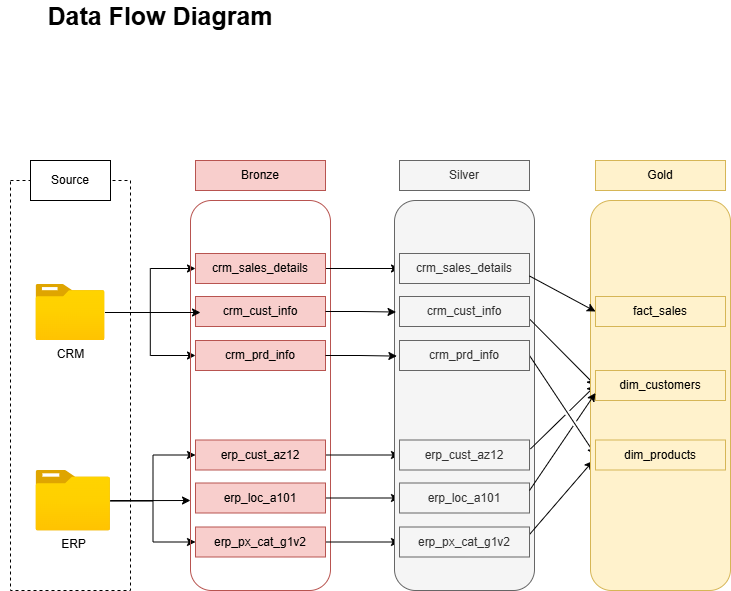

The diagram above was exported from draw.io. Its source (the exported page's mxGraphModel, read from the mxfile embedded in the PNG):
<mxGraphModel dx="1042" dy="660" grid="1" gridSize="10" guides="1" tooltips="1" connect="1" arrows="1" fold="1" page="1" pageScale="1" pageWidth="827" pageHeight="1169" math="0" shadow="0">
  <root>
    <mxCell id="0" />
    <mxCell id="1" parent="0" />
    <mxCell id="cykeBJ8enDc7VxUEoL7s-1" parent="1" style="rounded=0;whiteSpace=wrap;html=1;fillColor=none;strokeColor=default;dashed=1;" value="" vertex="1">
      <mxGeometry height="410" width="120" x="30" y="190" as="geometry" />
    </mxCell>
    <mxCell id="cykeBJ8enDc7VxUEoL7s-2" parent="1" style="text;html=1;whiteSpace=wrap;strokeColor=default;fillColor=default;align=center;verticalAlign=middle;rounded=0;gradientColor=none;" value="Source" vertex="1">
      <mxGeometry height="40" width="80" x="50" y="170" as="geometry" />
    </mxCell>
    <mxCell id="cykeBJ8enDc7VxUEoL7s-3" edge="1" parent="1" source="cykeBJ8enDc7VxUEoL7s-5" style="edgeStyle=orthogonalEdgeStyle;rounded=0;orthogonalLoop=1;jettySize=auto;html=1;entryX=0;entryY=0.5;entryDx=0;entryDy=0;" target="cykeBJ8enDc7VxUEoL7s-11">
      <mxGeometry relative="1" as="geometry" />
    </mxCell>
    <mxCell id="cykeBJ8enDc7VxUEoL7s-4" edge="1" parent="1" source="cykeBJ8enDc7VxUEoL7s-5" style="edgeStyle=orthogonalEdgeStyle;rounded=0;orthogonalLoop=1;jettySize=auto;html=1;entryX=0;entryY=0.5;entryDx=0;entryDy=0;" target="cykeBJ8enDc7VxUEoL7s-13">
      <mxGeometry relative="1" as="geometry" />
    </mxCell>
    <mxCell id="cykeBJ8enDc7VxUEoL7s-5" parent="1" style="image;aspect=fixed;html=1;points=[];align=center;fontSize=12;image=img/lib/azure2/general/Folder_Blank.svg;" value="CRM&lt;br&gt;&lt;div&gt;&lt;br&gt;&lt;/div&gt;" vertex="1">
      <mxGeometry height="56.00000000000001" width="69" x="55.5" y="294" as="geometry" />
    </mxCell>
    <mxCell id="cykeBJ8enDc7VxUEoL7s-6" edge="1" parent="1" source="cykeBJ8enDc7VxUEoL7s-8" style="edgeStyle=orthogonalEdgeStyle;rounded=0;orthogonalLoop=1;jettySize=auto;html=1;entryX=0;entryY=0.5;entryDx=0;entryDy=0;" target="cykeBJ8enDc7VxUEoL7s-15">
      <mxGeometry relative="1" as="geometry" />
    </mxCell>
    <mxCell id="cykeBJ8enDc7VxUEoL7s-7" edge="1" parent="1" source="cykeBJ8enDc7VxUEoL7s-8" style="edgeStyle=orthogonalEdgeStyle;rounded=0;orthogonalLoop=1;jettySize=auto;html=1;entryX=0;entryY=0.5;entryDx=0;entryDy=0;" target="cykeBJ8enDc7VxUEoL7s-17">
      <mxGeometry relative="1" as="geometry" />
    </mxCell>
    <mxCell id="cykeBJ8enDc7VxUEoL7s-8" parent="1" style="image;aspect=fixed;html=1;points=[];align=center;fontSize=12;image=img/lib/azure2/general/Folder_Blank.svg;" value="ERP" vertex="1">
      <mxGeometry height="60.46" width="74.5" x="55.5" y="480" as="geometry" />
    </mxCell>
    <mxCell id="cykeBJ8enDc7VxUEoL7s-9" parent="1" style="rounded=1;whiteSpace=wrap;html=1;fillColor=none;strokeColor=#b85450;" value="" vertex="1">
      <mxGeometry height="390" width="140" x="210" y="210" as="geometry" />
    </mxCell>
    <mxCell id="cykeBJ8enDc7VxUEoL7s-10" parent="1" style="text;html=1;whiteSpace=wrap;strokeColor=#b85450;fillColor=#f8cecc;align=center;verticalAlign=middle;rounded=0;" value="Bronze" vertex="1">
      <mxGeometry height="30" width="130" x="215" y="170" as="geometry" />
    </mxCell>
    <mxCell id="Fwwykp1uh4VAja5Ntp4E-9" edge="1" parent="1" source="cykeBJ8enDc7VxUEoL7s-11" style="edgeStyle=orthogonalEdgeStyle;rounded=0;orthogonalLoop=1;jettySize=auto;html=1;entryX=0;entryY=0.5;entryDx=0;entryDy=0;" target="Fwwykp1uh4VAja5Ntp4E-3">
      <mxGeometry relative="1" as="geometry" />
    </mxCell>
    <mxCell id="cykeBJ8enDc7VxUEoL7s-11" parent="1" style="text;html=1;whiteSpace=wrap;strokeColor=#b85450;fillColor=#f8cecc;align=center;verticalAlign=middle;rounded=0;" value="crm_sales_details" vertex="1">
      <mxGeometry height="30" width="130" x="215" y="263" as="geometry" />
    </mxCell>
    <mxCell id="cykeBJ8enDc7VxUEoL7s-12" parent="1" style="text;html=1;whiteSpace=wrap;strokeColor=#b85450;fillColor=#f8cecc;align=center;verticalAlign=middle;rounded=0;" value="crm_cust_info" vertex="1">
      <mxGeometry height="30" width="130" x="215" y="306" as="geometry" />
    </mxCell>
    <mxCell id="cykeBJ8enDc7VxUEoL7s-13" parent="1" style="text;html=1;whiteSpace=wrap;strokeColor=#b85450;fillColor=#f8cecc;align=center;verticalAlign=middle;rounded=0;" value="crm_prd_info" vertex="1">
      <mxGeometry height="30" width="130" x="215" y="350" as="geometry" />
    </mxCell>
    <mxCell id="cykeBJ8enDc7VxUEoL7s-14" edge="1" parent="1" source="cykeBJ8enDc7VxUEoL7s-5" style="edgeStyle=orthogonalEdgeStyle;rounded=0;orthogonalLoop=1;jettySize=auto;html=1;">
      <mxGeometry relative="1" as="geometry">
        <mxPoint x="220" y="322" as="targetPoint" />
      </mxGeometry>
    </mxCell>
    <mxCell id="Fwwykp1uh4VAja5Ntp4E-18" edge="1" parent="1" source="cykeBJ8enDc7VxUEoL7s-15" style="edgeStyle=orthogonalEdgeStyle;rounded=0;orthogonalLoop=1;jettySize=auto;html=1;entryX=0;entryY=0.5;entryDx=0;entryDy=0;" target="Fwwykp1uh4VAja5Ntp4E-6">
      <mxGeometry relative="1" as="geometry" />
    </mxCell>
    <mxCell id="cykeBJ8enDc7VxUEoL7s-15" parent="1" style="text;html=1;whiteSpace=wrap;strokeColor=#b85450;fillColor=#f8cecc;align=center;verticalAlign=middle;rounded=0;" value="erp_cust_az12" vertex="1">
      <mxGeometry height="30" width="130" x="215" y="449.5" as="geometry" />
    </mxCell>
    <mxCell id="Fwwykp1uh4VAja5Ntp4E-21" edge="1" parent="1" source="cykeBJ8enDc7VxUEoL7s-16" style="edgeStyle=orthogonalEdgeStyle;rounded=0;orthogonalLoop=1;jettySize=auto;html=1;" target="Fwwykp1uh4VAja5Ntp4E-7">
      <mxGeometry relative="1" as="geometry" />
    </mxCell>
    <mxCell id="cykeBJ8enDc7VxUEoL7s-16" parent="1" style="text;html=1;whiteSpace=wrap;strokeColor=#b85450;fillColor=#f8cecc;align=center;verticalAlign=middle;rounded=0;" value="erp_loc_a101" vertex="1">
      <mxGeometry height="30" width="130" x="215" y="492.5" as="geometry" />
    </mxCell>
    <mxCell id="Fwwykp1uh4VAja5Ntp4E-19" edge="1" parent="1" source="cykeBJ8enDc7VxUEoL7s-17" style="edgeStyle=orthogonalEdgeStyle;rounded=0;orthogonalLoop=1;jettySize=auto;html=1;" target="Fwwykp1uh4VAja5Ntp4E-8">
      <mxGeometry relative="1" as="geometry" />
    </mxCell>
    <mxCell id="cykeBJ8enDc7VxUEoL7s-17" parent="1" style="text;html=1;whiteSpace=wrap;strokeColor=#b85450;fillColor=#f8cecc;align=center;verticalAlign=middle;rounded=0;" value="erp_px_cat_g1v2" vertex="1">
      <mxGeometry height="30" width="130" x="215" y="536.5" as="geometry" />
    </mxCell>
    <mxCell id="cykeBJ8enDc7VxUEoL7s-18" edge="1" parent="1" source="cykeBJ8enDc7VxUEoL7s-8" style="rounded=0;orthogonalLoop=1;jettySize=auto;html=1;">
      <mxGeometry relative="1" as="geometry">
        <mxPoint x="210" y="510" as="targetPoint" />
      </mxGeometry>
    </mxCell>
    <mxCell id="Fwwykp1uh4VAja5Ntp4E-1" parent="1" style="rounded=1;whiteSpace=wrap;html=1;fillColor=#f5f5f5;strokeColor=#666666;fontColor=#333333;" value="" vertex="1">
      <mxGeometry height="390" width="140" x="414" y="210" as="geometry" />
    </mxCell>
    <mxCell id="Fwwykp1uh4VAja5Ntp4E-2" parent="1" style="text;html=1;whiteSpace=wrap;strokeColor=#666666;fillColor=#f5f5f5;align=center;verticalAlign=middle;rounded=0;fontColor=#333333;" value="Silver" vertex="1">
      <mxGeometry height="30" width="130" x="419" y="170" as="geometry" />
    </mxCell>
    <mxCell id="Fwwykp1uh4VAja5Ntp4E-3" parent="1" style="text;html=1;whiteSpace=wrap;strokeColor=#666666;fillColor=#f5f5f5;align=center;verticalAlign=middle;rounded=0;fontColor=#333333;" value="crm_sales_details" vertex="1">
      <mxGeometry height="30" width="130" x="419" y="263" as="geometry" />
    </mxCell>
    <mxCell id="CpCzVWB4Ov2JBkSLO6dE-10" edge="1" parent="1" source="Fwwykp1uh4VAja5Ntp4E-4" style="rounded=0;orthogonalLoop=1;jettySize=auto;html=1;entryX=0;entryY=0.5;entryDx=0;entryDy=0;exitX=1;exitY=0.75;exitDx=0;exitDy=0;jumpStyle=gap;" target="CpCzVWB4Ov2JBkSLO6dE-4">
      <mxGeometry relative="1" as="geometry" />
    </mxCell>
    <mxCell id="Fwwykp1uh4VAja5Ntp4E-4" parent="1" style="text;html=1;whiteSpace=wrap;strokeColor=#666666;fillColor=#f5f5f5;align=center;verticalAlign=middle;rounded=0;fontColor=#333333;" value="crm_cust_info" vertex="1">
      <mxGeometry height="30" width="130" x="419" y="306" as="geometry" />
    </mxCell>
    <mxCell id="CpCzVWB4Ov2JBkSLO6dE-15" edge="1" parent="1" source="Fwwykp1uh4VAja5Ntp4E-5" style="rounded=0;orthogonalLoop=1;jettySize=auto;html=1;entryX=0;entryY=0.5;entryDx=0;entryDy=0;exitX=1;exitY=0.5;exitDx=0;exitDy=0;jumpStyle=gap;" target="CpCzVWB4Ov2JBkSLO6dE-5">
      <mxGeometry relative="1" as="geometry" />
    </mxCell>
    <mxCell id="Fwwykp1uh4VAja5Ntp4E-5" parent="1" style="text;html=1;whiteSpace=wrap;strokeColor=#666666;fillColor=#f5f5f5;align=center;verticalAlign=middle;rounded=0;fontColor=#333333;" value="crm_prd_info" vertex="1">
      <mxGeometry height="30" width="130" x="419" y="350" as="geometry" />
    </mxCell>
    <mxCell id="CpCzVWB4Ov2JBkSLO6dE-12" edge="1" parent="1" source="Fwwykp1uh4VAja5Ntp4E-1" style="rounded=0;orthogonalLoop=1;jettySize=auto;html=1;entryX=0;entryY=0.5;entryDx=0;entryDy=0;exitX=0.971;exitY=0.637;exitDx=0;exitDy=0;exitPerimeter=0;jumpStyle=gap;" target="CpCzVWB4Ov2JBkSLO6dE-4">
      <mxGeometry relative="1" as="geometry" />
    </mxCell>
    <mxCell id="Fwwykp1uh4VAja5Ntp4E-6" parent="1" style="text;html=1;whiteSpace=wrap;strokeColor=#666666;fillColor=#f5f5f5;align=center;verticalAlign=middle;rounded=0;fontColor=#333333;" value="erp_cust_az12" vertex="1">
      <mxGeometry height="30" width="130" x="419" y="449.5" as="geometry" />
    </mxCell>
    <mxCell id="Fwwykp1uh4VAja5Ntp4E-7" parent="1" style="text;html=1;whiteSpace=wrap;strokeColor=#666666;fillColor=#f5f5f5;align=center;verticalAlign=middle;rounded=0;fontColor=#333333;" value="erp_loc_a101" vertex="1">
      <mxGeometry height="30" width="130" x="419" y="492.5" as="geometry" />
    </mxCell>
    <mxCell id="CpCzVWB4Ov2JBkSLO6dE-14" edge="1" parent="1" source="Fwwykp1uh4VAja5Ntp4E-8" style="rounded=0;orthogonalLoop=1;jettySize=auto;html=1;exitX=1;exitY=0.25;exitDx=0;exitDy=0;entryX=0.017;entryY=0.668;entryDx=0;entryDy=0;entryPerimeter=0;jumpStyle=gap;" target="CpCzVWB4Ov2JBkSLO6dE-1">
      <mxGeometry relative="1" as="geometry" />
    </mxCell>
    <mxCell id="Fwwykp1uh4VAja5Ntp4E-8" parent="1" style="text;html=1;whiteSpace=wrap;strokeColor=#666666;fillColor=#f5f5f5;align=center;verticalAlign=middle;rounded=0;fontColor=#333333;" value="erp_px_cat_g1v2" vertex="1">
      <mxGeometry height="30" width="130" x="419" y="536.5" as="geometry" />
    </mxCell>
    <mxCell id="Fwwykp1uh4VAja5Ntp4E-10" edge="1" parent="1" source="cykeBJ8enDc7VxUEoL7s-12" style="edgeStyle=orthogonalEdgeStyle;rounded=0;orthogonalLoop=1;jettySize=auto;html=1;entryX=0.011;entryY=0.286;entryDx=0;entryDy=0;entryPerimeter=0;" target="Fwwykp1uh4VAja5Ntp4E-1">
      <mxGeometry relative="1" as="geometry" />
    </mxCell>
    <mxCell id="Fwwykp1uh4VAja5Ntp4E-13" edge="1" parent="1" source="cykeBJ8enDc7VxUEoL7s-13" style="edgeStyle=orthogonalEdgeStyle;rounded=0;orthogonalLoop=1;jettySize=auto;html=1;entryX=0.017;entryY=0.399;entryDx=0;entryDy=0;entryPerimeter=0;" target="Fwwykp1uh4VAja5Ntp4E-1">
      <mxGeometry relative="1" as="geometry" />
    </mxCell>
    <mxCell id="CpCzVWB4Ov2JBkSLO6dE-1" parent="1" style="rounded=1;whiteSpace=wrap;html=1;fillColor=#fff2cc;strokeColor=#d6b656;" value="" vertex="1">
      <mxGeometry height="390" width="140" x="610" y="210" as="geometry" />
    </mxCell>
    <mxCell id="CpCzVWB4Ov2JBkSLO6dE-2" parent="1" style="text;html=1;whiteSpace=wrap;strokeColor=#d6b656;fillColor=#fff2cc;align=center;verticalAlign=middle;rounded=0;" value="Gold" vertex="1">
      <mxGeometry height="30" width="130" x="615" y="170" as="geometry" />
    </mxCell>
    <mxCell id="CpCzVWB4Ov2JBkSLO6dE-3" parent="1" style="text;html=1;whiteSpace=wrap;strokeColor=#d6b656;fillColor=#fff2cc;align=center;verticalAlign=middle;rounded=0;" value="fact_sales" vertex="1">
      <mxGeometry height="30" width="130" x="615" y="306" as="geometry" />
    </mxCell>
    <mxCell id="CpCzVWB4Ov2JBkSLO6dE-4" parent="1" style="text;html=1;whiteSpace=wrap;strokeColor=#d6b656;fillColor=#fff2cc;align=center;verticalAlign=middle;rounded=0;" value="dim_customers" vertex="1">
      <mxGeometry height="30" width="130" x="615" y="380" as="geometry" />
    </mxCell>
    <mxCell id="CpCzVWB4Ov2JBkSLO6dE-5" parent="1" style="text;html=1;whiteSpace=wrap;strokeColor=#d6b656;fillColor=#fff2cc;align=center;verticalAlign=middle;rounded=0;" value="dim_products" vertex="1">
      <mxGeometry height="30" width="130" x="615" y="449.5" as="geometry" />
    </mxCell>
    <mxCell id="CpCzVWB4Ov2JBkSLO6dE-9" edge="1" parent="1" source="Fwwykp1uh4VAja5Ntp4E-3" style="rounded=0;orthogonalLoop=1;jettySize=auto;html=1;entryX=0;entryY=0.5;entryDx=0;entryDy=0;exitX=1;exitY=0.75;exitDx=0;exitDy=0;jumpStyle=gap;" target="CpCzVWB4Ov2JBkSLO6dE-3">
      <mxGeometry relative="1" as="geometry" />
    </mxCell>
    <mxCell id="CpCzVWB4Ov2JBkSLO6dE-13" edge="1" parent="1" source="Fwwykp1uh4VAja5Ntp4E-7" style="rounded=0;orthogonalLoop=1;jettySize=auto;html=1;entryX=0;entryY=0.75;entryDx=0;entryDy=0;exitX=1;exitY=0.25;exitDx=0;exitDy=0;jumpStyle=gap;" target="CpCzVWB4Ov2JBkSLO6dE-4">
      <mxGeometry relative="1" as="geometry" />
    </mxCell>
    <mxCell id="CpCzVWB4Ov2JBkSLO6dE-17" parent="1" style="text;html=1;whiteSpace=wrap;strokeColor=none;fillColor=none;align=center;verticalAlign=middle;rounded=0;" value="&lt;font style=&quot;font-size: 25px;&quot;&gt;&lt;b&gt;Data Flow Diagram&lt;/b&gt;&lt;/font&gt;" vertex="1">
      <mxGeometry height="30" width="320" x="20" y="10" as="geometry" />
    </mxCell>
  </root>
</mxGraphModel>